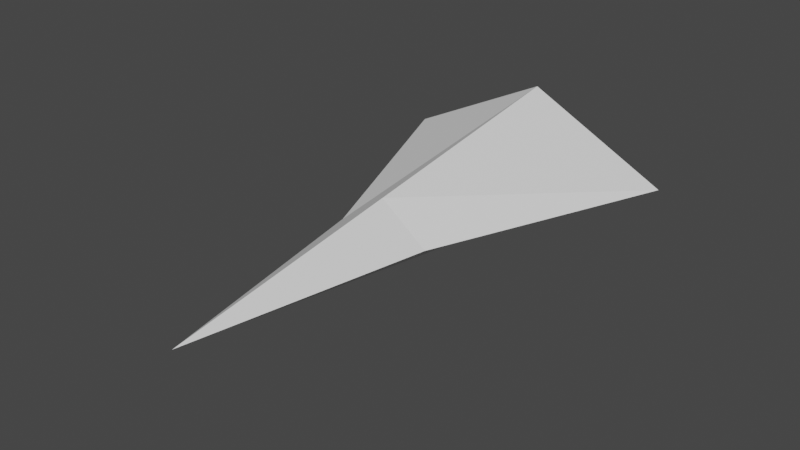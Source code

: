 # Source: Ship.blend  (saved by Blender 3.5.10; exported with 4.5.12 LTS)
import bpy
from mathutils import Matrix  # noqa: F401  (used for matrix-valued properties, if any)

bpy.ops.wm.read_factory_settings(use_empty=True)
scene = bpy.context.scene
scene.name = 'Scene'

# ---- collections
col_collection = bpy.data.collections.new('Collection'); scene.collection.children.link(col_collection)

# ---- world
world_world = bpy.data.worlds.new('World'); scene.world = world_world
world_world.use_nodes = True; world_world.node_tree.nodes.clear()
_N = world_world.node_tree.nodes; _L = world_world.node_tree.links
n0 = _N.new('ShaderNodeOutputWorld'); n0.name = 'World Output'; n0.location = (300, 300)
n1 = _N.new('ShaderNodeBackground'); n1.name = 'Background'; n1.location = (10, 300)
n1.inputs[0].default_value = (0.05088, 0.05088, 0.05088, 1.0)
_L.new(n1.outputs[0], n0.inputs[0])
n0.is_active_output = True
world_world.color = (0.05088, 0.05088, 0.05088)
world_world.use_sun_shadow = False
world_world.sun_shadow_jitter_overblur = 0.0

# ---- meshes
me_cube_001 = bpy.data.meshes.new('Cube.001')
me_cube_001.from_pydata([(0.0, -1.0, 0.0), (0.0, 1.0, -0.3), (0.0, 1.0, 0.3), (0.0, 0.0, -0.15), (0.0, 0.0, 0.15), (-0.6, 1.0, 0.0), (0.6, 1.0, 0.0), (0.2, 0.0, 0.0), (0.0, 1.2, 0.0), (-0.2, 0.0, 0.0)], [], [(9, 4, 2, 5), (8, 2, 6), (7, 4, 0), (3, 7, 0), (1, 6, 7, 3), (6, 2, 4, 7), (1, 8, 6), (1, 5, 8), (5, 2, 8), (3, 9, 5, 1), (0, 9, 3), (0, 4, 9)])
_uv = me_cube_001.uv_layers.new(name='UVMap')
_uv.uv.foreach_set('vector', [0.5, 0.125, 0.625, 0.125, 0.625, 0.25, 0.5, 0.25, 0.5, 0.375, 0.625, 0.5, 0.5, 0.5, 0.5, 0.625, 0.625, 0.625, 0.5, 0.75, 0.375, 0.625, 0.5, 0.625, 0.375, 0.75, 0.375, 0.5, 0.5, 0.5, 0.5, 0.625, 0.375, 0.625, 0.5, 0.5, 0.625, 0.5, 0.625, 0.625, 0.5, 0.625, 0.375, 0.375, 0.5, 0.375, 0.5, 0.5, 0.375, 0.25, 0.5, 0.25, 0.5, 0.375, 0.5, 0.25, 0.625, 0.375, 0.5, 0.375, 0.375, 0.125, 0.5, 0.125, 0.5, 0.25, 0.375, 0.25, 0.5, 0.0, 0.5, 0.125, 0.375, 0.125, 0.625, 0.0, 0.625, 0.125, 0.5, 0.125])
me_cube_001.update()

# ---- objects
ob_ship = bpy.data.objects.new('Ship', me_cube_001)

# ---- transforms, parenting, visibility, modifiers, constraints
ob_ship.location = (0.0, 0.0, 0.0)

# ---- collection membership
col_collection.objects.link(ob_ship)

# ---- scene / render settings (as saved in the file)
scene.frame_start = 1; scene.frame_end = 250; scene.frame_set(1)
scene.render.engine = 'BLENDER_EEVEE_NEXT'
scene.cycles.sampling_pattern = 'TABULATED_SOBOL'
scene.view_settings.view_transform = 'Filmic'
bpy.context.view_layer.update()

# ---- added for rendering (the .blend has no active camera and no usable light): camera, sun
cam_auto = bpy.data.cameras.new('AutoCamera')
cam_auto.lens = 50.0
cam_auto.sensor_width = 36.0
cam_auto.clip_end = 1000.0
ob_auto_camera = bpy.data.objects.new('AutoCamera', cam_auto)
scene.collection.objects.link(ob_auto_camera)
ob_auto_camera.location = (2.38414, -2.76096, 1.90731)
ob_auto_camera.rotation_euler = (1.09748, -7.21219e-08, 0.694738)
scene.camera = ob_auto_camera
light_auto_sun = bpy.data.lights.new('AutoSun', 'SUN')
light_auto_sun.energy = 3.0
light_auto_sun.angle = 0.0523599
ob_auto_sun = bpy.data.objects.new('AutoSun', light_auto_sun)
scene.collection.objects.link(ob_auto_sun)
ob_auto_sun.rotation_euler = (0.872665, 0.174533, 0.523599)
bpy.context.view_layer.update()

